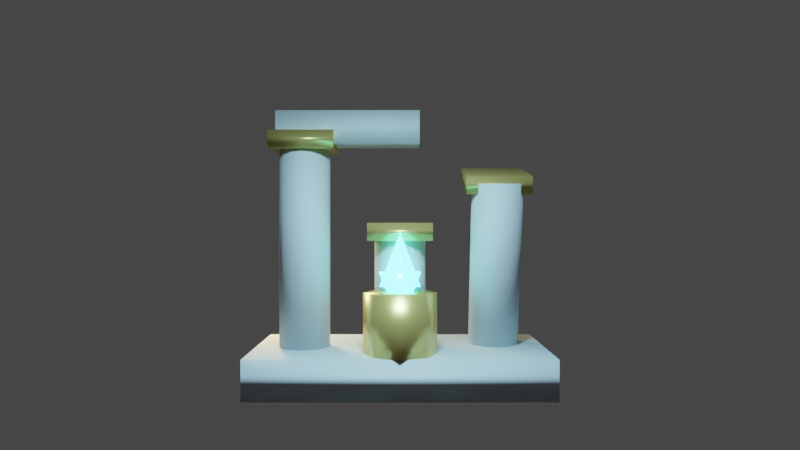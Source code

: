 # Source: 09_ruinas_e_colunas_atlantis.blend  (saved by Blender 4.5.91; exported with 4.5.12 LTS)
import bpy
from mathutils import Matrix  # noqa: F401  (used for matrix-valued properties, if any)

bpy.ops.wm.read_factory_settings(use_empty=True)
scene = bpy.context.scene
scene.name = 'Scene'

# ---- collections
col_collection = bpy.data.collections.new('Collection'); scene.collection.children.link(col_collection)

# ---- materials (node trees are filled in below, after node groups)
mat_mat_ruina_marmore_60 = bpy.data.materials.new('Mat_Ruina_Marmore_60')
mat_mat_ruina_ouro_30 = bpy.data.materials.new('Mat_Ruina_Ouro_30')
mat_mat_ruina_cristal_10 = bpy.data.materials.new('Mat_Ruina_Cristal_10')

# ---- material node trees
mat_mat_ruina_marmore_60.use_nodes = True; mat_mat_ruina_marmore_60.node_tree.nodes.clear()
_N = mat_mat_ruina_marmore_60.node_tree.nodes; _L = mat_mat_ruina_marmore_60.node_tree.links
n0 = _N.new('ShaderNodeBsdfPrincipled'); n0.name = 'Principled BSDF'; n0.location = (-200, 100)
n0.inputs[0].default_value = (0.58, 0.65, 0.7, 1.0)
n0.inputs[1].default_value = 0.1
n0.inputs[2].default_value = 0.75
n1 = _N.new('ShaderNodeOutputMaterial'); n1.name = 'Material Output'; n1.location = (200, 100)
_L.new(n0.outputs[0], n1.inputs[0])
n1.is_active_output = True
mat_mat_ruina_ouro_30.use_nodes = True; mat_mat_ruina_ouro_30.node_tree.nodes.clear()
_N = mat_mat_ruina_ouro_30.node_tree.nodes; _L = mat_mat_ruina_ouro_30.node_tree.links
n0 = _N.new('ShaderNodeBsdfPrincipled'); n0.name = 'Principled BSDF'; n0.location = (-200, 100)
n0.inputs[0].default_value = (0.85, 0.68, 0.22, 1.0)
n0.inputs[1].default_value = 0.7
n0.inputs[2].default_value = 0.35
n1 = _N.new('ShaderNodeOutputMaterial'); n1.name = 'Material Output'; n1.location = (200, 100)
_L.new(n0.outputs[0], n1.inputs[0])
n1.is_active_output = True
mat_mat_ruina_cristal_10.use_nodes = True; mat_mat_ruina_cristal_10.node_tree.nodes.clear()
_N = mat_mat_ruina_cristal_10.node_tree.nodes; _L = mat_mat_ruina_cristal_10.node_tree.links
n0 = _N.new('ShaderNodeBsdfPrincipled'); n0.name = 'Principled BSDF'; n0.location = (-200, 100)
n0.inputs[0].default_value = (0.1, 0.95, 1.0, 0.8)
n0.inputs[1].default_value = 0.2
n0.inputs[2].default_value = 0.1
n0.inputs[27].default_value = (0.1, 0.95, 1.0, 1.0)
n0.inputs[28].default_value = 8.0
n1 = _N.new('ShaderNodeOutputMaterial'); n1.name = 'Material Output'; n1.location = (200, 100)
_L.new(n0.outputs[0], n1.inputs[0])
n1.is_active_output = True

# ---- world
world_world = bpy.data.worlds.new('World'); scene.world = world_world
world_world.use_nodes = True; world_world.node_tree.nodes.clear()
_N = world_world.node_tree.nodes; _L = world_world.node_tree.links
n0 = _N.new('ShaderNodeOutputWorld'); n0.name = 'World Output'; n0.location = (200, 100)
n1 = _N.new('ShaderNodeBackground'); n1.name = 'Background'; n1.location = (-200, 100)
n1.inputs[0].default_value = (0.05088, 0.05088, 0.05088, 1.0)
_L.new(n1.outputs[0], n0.inputs[0])
n0.is_active_output = True
world_world.color = (0.05088, 0.05088, 0.05088)
world_world.sun_shadow_jitter_overblur = 0.0

# ---- cameras
cam_camera_001 = bpy.data.cameras.new('Camera.001')
cam_camera_001.lens = 30.0

# ---- lights
light_area = bpy.data.lights.new('Area', 'AREA')
light_area.color = (0.5, 0.85, 1.0)
light_area.energy = 600.0
light_area.size = 1.0
light_area.size_y = 1.0
light_point = bpy.data.lights.new('Point', 'POINT')
light_point.color = (0.1, 1.0, 0.9)
light_point.energy = 800.0
light_area_001 = bpy.data.lights.new('Area.001', 'AREA')
light_area_001.color = (1.0, 0.8, 0.4)
light_area_001.energy = 650.0
light_area_001.size = 1.0
light_area_001.size_y = 1.0

# ---- meshes
me_cube = bpy.data.meshes.new('Cube')
me_cube.from_pydata([(-0.5, -0.5, -0.5), (-0.5, -0.5, 0.5), (-0.5, 0.5, -0.5), (-0.5, 0.5, 0.5), (0.5, -0.5, -0.5), (0.5, -0.5, 0.5), (0.5, 0.5, -0.5), (0.5, 0.5, 0.5)], [], [(0, 1, 3, 2), (2, 3, 7, 6), (6, 7, 5, 4), (4, 5, 1, 0), (2, 6, 4, 0), (7, 3, 1, 5)])
me_cube.polygons.foreach_set('use_smooth', [True] * 6)
_uv = me_cube.uv_layers.new(name='UVMap')
_uv.uv.foreach_set('vector', [0.375, 0.0, 0.625, 0.0, 0.625, 0.25, 0.375, 0.25, 0.375, 0.25, 0.625, 0.25, 0.625, 0.5, 0.375, 0.5, 0.375, 0.5, 0.625, 0.5, 0.625, 0.75, 0.375, 0.75, 0.375, 0.75, 0.625, 0.75, 0.625, 1.0, 0.375, 1.0, 0.125, 0.5, 0.375, 0.5, 0.375, 0.75, 0.125, 0.75, 0.625, 0.5, 0.875, 0.5, 0.875, 0.75, 0.625, 0.75])
me_cube.materials.append(mat_mat_ruina_marmore_60)
me_cube.update()
me_cylinder = bpy.data.meshes.new('Cylinder')
me_cylinder.from_pydata([(0.0, 0.4, -1.6), (0.0, 0.4, 1.6), (0.1531, 0.3696, -1.6), (0.1531, 0.3696, 1.6), (0.2828, 0.2828, -1.6), (0.2828, 0.2828, 1.6), (0.3696, 0.1531, -1.6), (0.3696, 0.1531, 1.6), (0.4, 0.0, -1.6), (0.4, 0.0, 1.6), (0.3696, -0.1531, -1.6), (0.3696, -0.1531, 1.6), (0.2828, -0.2828, -1.6), (0.2828, -0.2828, 1.6), (0.1531, -0.3696, -1.6), (0.1531, -0.3696, 1.6), (0.0, -0.4, -1.6), (0.0, -0.4, 1.6), (-0.1531, -0.3696, -1.6), (-0.1531, -0.3696, 1.6), (-0.2828, -0.2828, -1.6), (-0.2828, -0.2828, 1.6), (-0.3696, -0.1531, -1.6), (-0.3696, -0.1531, 1.6), (-0.4, 0.0, -1.6), (-0.4, 0.0, 1.6), (-0.3696, 0.1531, -1.6), (-0.3696, 0.1531, 1.6), (-0.2828, 0.2828, -1.6), (-0.2828, 0.2828, 1.6), (-0.1531, 0.3696, -1.6), (-0.1531, 0.3696, 1.6)], [], [(0, 1, 3, 2), (2, 3, 5, 4), (4, 5, 7, 6), (6, 7, 9, 8), (8, 9, 11, 10), (10, 11, 13, 12), (12, 13, 15, 14), (14, 15, 17, 16), (16, 17, 19, 18), (18, 19, 21, 20), (20, 21, 23, 22), (22, 23, 25, 24), (24, 25, 27, 26), (26, 27, 29, 28), (3, 1, 31, 29, 27, 25, 23, 21, 19, 17, 15, 13, 11, 9, 7, 5), (28, 29, 31, 30), (30, 31, 1, 0), (0, 2, 4, 6, 8, 10, 12, 14, 16, 18, 20, 22, 24, 26, 28, 30)])
me_cylinder.polygons.foreach_set('use_smooth', [True] * 18)
_uv = me_cylinder.uv_layers.new(name='UVMap')
_uv.uv.foreach_set('vector', [1.0, 0.5, 1.0, 1.0, 0.9375, 1.0, 0.9375, 0.5, 0.9375, 0.5, 0.9375, 1.0, 0.875, 1.0, 0.875, 0.5, 0.875, 0.5, 0.875, 1.0, 0.8125, 1.0, 0.8125, 0.5, 0.8125, 0.5, 0.8125, 1.0, 0.75, 1.0, 0.75, 0.5, 0.75, 0.5, 0.75, 1.0, 0.6875, 1.0, 0.6875, 0.5, 0.6875, 0.5, 0.6875, 1.0, 0.625, 1.0, 0.625, 0.5, 0.625, 0.5, 0.625, 1.0, 0.5625, 1.0, 0.5625, 0.5, 0.5625, 0.5, 0.5625, 1.0, 0.5, 1.0, 0.5, 0.5, 0.5, 0.5, 0.5, 1.0, 0.4375, 1.0, 0.4375, 0.5, 0.4375, 0.5, 0.4375, 1.0, 0.375, 1.0, 0.375, 0.5, 0.375, 0.5, 0.375, 1.0, 0.3125, 1.0, 0.3125, 0.5, 0.3125, 0.5, 0.3125, 1.0, 0.25, 1.0, 0.25, 0.5, 0.25, 0.5, 0.25, 1.0, 0.1875, 1.0, 0.1875, 0.5, 0.1875, 0.5, 0.1875, 1.0, 0.125, 1.0, 0.125, 0.5, 0.3418, 0.4717, 0.25, 0.49, 0.1582, 0.4717, 0.08029, 0.4197, 0.02827, 0.3418, 0.01, 0.25, 0.02827, 0.1582, 0.08029, 0.08029, 0.1582, 0.02827, 0.25, 0.01, 0.3418, 0.02827, 0.4197, 0.08029, 0.4717, 0.1582, 0.49, 0.25, 0.4717, 0.3418, 0.4197, 0.4197, 0.125, 0.5, 0.125, 1.0, 0.0625, 1.0, 0.0625, 0.5, 0.0625, 0.5, 0.0625, 1.0, 0.0, 1.0, 0.0, 0.5, 0.75, 0.49, 0.8418, 0.4717, 0.9197, 0.4197, 0.9717, 0.3418, 0.99, 0.25, 0.9717, 0.1582, 0.9197, 0.08029, 0.8418, 0.02827, 0.75, 0.01, 0.6582, 0.02827, 0.5803, 0.08029, 0.5283, 0.1582, 0.51, 0.25, 0.5283, 0.3418, 0.5803, 0.4197, 0.6582, 0.4717])
me_cylinder.materials.append(mat_mat_ruina_marmore_60)
me_cylinder.update()
me_cube_001 = bpy.data.meshes.new('Cube.001')
me_cube_001.from_pydata([(-0.45, -0.45, -0.45), (-0.45, -0.45, 0.45), (-0.45, 0.45, -0.45), (-0.45, 0.45, 0.45), (0.45, -0.45, -0.45), (0.45, -0.45, 0.45), (0.45, 0.45, -0.45), (0.45, 0.45, 0.45)], [], [(0, 1, 3, 2), (2, 3, 7, 6), (6, 7, 5, 4), (4, 5, 1, 0), (2, 6, 4, 0), (7, 3, 1, 5)])
me_cube_001.polygons.foreach_set('use_smooth', [True] * 6)
_uv = me_cube_001.uv_layers.new(name='UVMap')
_uv.uv.foreach_set('vector', [0.375, 0.0, 0.625, 0.0, 0.625, 0.25, 0.375, 0.25, 0.375, 0.25, 0.625, 0.25, 0.625, 0.5, 0.375, 0.5, 0.375, 0.5, 0.625, 0.5, 0.625, 0.75, 0.375, 0.75, 0.375, 0.75, 0.625, 0.75, 0.625, 1.0, 0.375, 1.0, 0.125, 0.5, 0.375, 0.5, 0.375, 0.75, 0.125, 0.75, 0.625, 0.5, 0.875, 0.5, 0.875, 0.75, 0.625, 0.75])
me_cube_001.materials.append(mat_mat_ruina_ouro_30)
me_cube_001.update()
me_cylinder_001 = bpy.data.meshes.new('Cylinder.001')
me_cylinder_001.from_pydata([(0.0, 0.4, -0.9), (0.0, 0.4, 0.9), (0.1531, 0.3696, -0.9), (0.1531, 0.3696, 0.9), (0.2828, 0.2828, -0.9), (0.2828, 0.2828, 0.9), (0.3696, 0.1531, -0.9), (0.3696, 0.1531, 0.9), (0.4, 0.0, -0.9), (0.4, 0.0, 0.9), (0.3696, -0.1531, -0.9), (0.3696, -0.1531, 0.9), (0.2828, -0.2828, -0.9), (0.2828, -0.2828, 0.9), (0.1531, -0.3696, -0.9), (0.1531, -0.3696, 0.9), (0.0, -0.4, -0.9), (0.0, -0.4, 0.9), (-0.1531, -0.3696, -0.9), (-0.1531, -0.3696, 0.9), (-0.2828, -0.2828, -0.9), (-0.2828, -0.2828, 0.9), (-0.3696, -0.1531, -0.9), (-0.3696, -0.1531, 0.9), (-0.4, 0.0, -0.9), (-0.4, 0.0, 0.9), (-0.3696, 0.1531, -0.9), (-0.3696, 0.1531, 0.9), (-0.2828, 0.2828, -0.9), (-0.2828, 0.2828, 0.9), (-0.1531, 0.3696, -0.9), (-0.1531, 0.3696, 0.9)], [], [(0, 1, 3, 2), (2, 3, 5, 4), (4, 5, 7, 6), (6, 7, 9, 8), (8, 9, 11, 10), (10, 11, 13, 12), (12, 13, 15, 14), (14, 15, 17, 16), (16, 17, 19, 18), (18, 19, 21, 20), (20, 21, 23, 22), (22, 23, 25, 24), (24, 25, 27, 26), (26, 27, 29, 28), (3, 1, 31, 29, 27, 25, 23, 21, 19, 17, 15, 13, 11, 9, 7, 5), (28, 29, 31, 30), (30, 31, 1, 0), (0, 2, 4, 6, 8, 10, 12, 14, 16, 18, 20, 22, 24, 26, 28, 30)])
me_cylinder_001.polygons.foreach_set('use_smooth', [True] * 18)
_uv = me_cylinder_001.uv_layers.new(name='UVMap')
_uv.uv.foreach_set('vector', [1.0, 0.5, 1.0, 1.0, 0.9375, 1.0, 0.9375, 0.5, 0.9375, 0.5, 0.9375, 1.0, 0.875, 1.0, 0.875, 0.5, 0.875, 0.5, 0.875, 1.0, 0.8125, 1.0, 0.8125, 0.5, 0.8125, 0.5, 0.8125, 1.0, 0.75, 1.0, 0.75, 0.5, 0.75, 0.5, 0.75, 1.0, 0.6875, 1.0, 0.6875, 0.5, 0.6875, 0.5, 0.6875, 1.0, 0.625, 1.0, 0.625, 0.5, 0.625, 0.5, 0.625, 1.0, 0.5625, 1.0, 0.5625, 0.5, 0.5625, 0.5, 0.5625, 1.0, 0.5, 1.0, 0.5, 0.5, 0.5, 0.5, 0.5, 1.0, 0.4375, 1.0, 0.4375, 0.5, 0.4375, 0.5, 0.4375, 1.0, 0.375, 1.0, 0.375, 0.5, 0.375, 0.5, 0.375, 1.0, 0.3125, 1.0, 0.3125, 0.5, 0.3125, 0.5, 0.3125, 1.0, 0.25, 1.0, 0.25, 0.5, 0.25, 0.5, 0.25, 1.0, 0.1875, 1.0, 0.1875, 0.5, 0.1875, 0.5, 0.1875, 1.0, 0.125, 1.0, 0.125, 0.5, 0.3418, 0.4717, 0.25, 0.49, 0.1582, 0.4717, 0.08029, 0.4197, 0.02827, 0.3418, 0.01, 0.25, 0.02827, 0.1582, 0.08029, 0.08029, 0.1582, 0.02827, 0.25, 0.01, 0.3418, 0.02827, 0.4197, 0.08029, 0.4717, 0.1582, 0.49, 0.25, 0.4717, 0.3418, 0.4197, 0.4197, 0.125, 0.5, 0.125, 1.0, 0.0625, 1.0, 0.0625, 0.5, 0.0625, 0.5, 0.0625, 1.0, 0.0, 1.0, 0.0, 0.5, 0.75, 0.49, 0.8418, 0.4717, 0.9197, 0.4197, 0.9717, 0.3418, 0.99, 0.25, 0.9717, 0.1582, 0.9197, 0.08029, 0.8418, 0.02827, 0.75, 0.01, 0.6582, 0.02827, 0.5803, 0.08029, 0.5283, 0.1582, 0.51, 0.25, 0.5283, 0.3418, 0.5803, 0.4197, 0.6582, 0.4717])
me_cylinder_001.materials.append(mat_mat_ruina_marmore_60)
me_cylinder_001.update()
me_cube_002 = bpy.data.meshes.new('Cube.002')
me_cube_002.from_pydata([(-0.45, -0.45, -0.45), (-0.45, -0.45, 0.45), (-0.45, 0.45, -0.45), (-0.45, 0.45, 0.45), (0.45, -0.45, -0.45), (0.45, -0.45, 0.45), (0.45, 0.45, -0.45), (0.45, 0.45, 0.45)], [], [(0, 1, 3, 2), (2, 3, 7, 6), (6, 7, 5, 4), (4, 5, 1, 0), (2, 6, 4, 0), (7, 3, 1, 5)])
me_cube_002.polygons.foreach_set('use_smooth', [True] * 6)
_uv = me_cube_002.uv_layers.new(name='UVMap')
_uv.uv.foreach_set('vector', [0.375, 0.0, 0.625, 0.0, 0.625, 0.25, 0.375, 0.25, 0.375, 0.25, 0.625, 0.25, 0.625, 0.5, 0.375, 0.5, 0.375, 0.5, 0.625, 0.5, 0.625, 0.75, 0.375, 0.75, 0.375, 0.75, 0.625, 0.75, 0.625, 1.0, 0.375, 1.0, 0.125, 0.5, 0.375, 0.5, 0.375, 0.75, 0.125, 0.75, 0.625, 0.5, 0.875, 0.5, 0.875, 0.75, 0.625, 0.75])
me_cube_002.materials.append(mat_mat_ruina_ouro_30)
me_cube_002.update()
me_cylinder_002 = bpy.data.meshes.new('Cylinder.002')
me_cylinder_002.from_pydata([(0.0, 0.4, -1.3), (0.0, 0.4, 1.3), (0.1531, 0.3696, -1.3), (0.1531, 0.3696, 1.3), (0.2828, 0.2828, -1.3), (0.2828, 0.2828, 1.3), (0.3696, 0.1531, -1.3), (0.3696, 0.1531, 1.3), (0.4, 0.0, -1.3), (0.4, 0.0, 1.3), (0.3696, -0.1531, -1.3), (0.3696, -0.1531, 1.3), (0.2828, -0.2828, -1.3), (0.2828, -0.2828, 1.3), (0.1531, -0.3696, -1.3), (0.1531, -0.3696, 1.3), (0.0, -0.4, -1.3), (0.0, -0.4, 1.3), (-0.1531, -0.3696, -1.3), (-0.1531, -0.3696, 1.3), (-0.2828, -0.2828, -1.3), (-0.2828, -0.2828, 1.3), (-0.3696, -0.1531, -1.3), (-0.3696, -0.1531, 1.3), (-0.4, 0.0, -1.3), (-0.4, 0.0, 1.3), (-0.3696, 0.1531, -1.3), (-0.3696, 0.1531, 1.3), (-0.2828, 0.2828, -1.3), (-0.2828, 0.2828, 1.3), (-0.1531, 0.3696, -1.3), (-0.1531, 0.3696, 1.3)], [], [(0, 1, 3, 2), (2, 3, 5, 4), (4, 5, 7, 6), (6, 7, 9, 8), (8, 9, 11, 10), (10, 11, 13, 12), (12, 13, 15, 14), (14, 15, 17, 16), (16, 17, 19, 18), (18, 19, 21, 20), (20, 21, 23, 22), (22, 23, 25, 24), (24, 25, 27, 26), (26, 27, 29, 28), (3, 1, 31, 29, 27, 25, 23, 21, 19, 17, 15, 13, 11, 9, 7, 5), (28, 29, 31, 30), (30, 31, 1, 0), (0, 2, 4, 6, 8, 10, 12, 14, 16, 18, 20, 22, 24, 26, 28, 30)])
me_cylinder_002.polygons.foreach_set('use_smooth', [True] * 18)
_uv = me_cylinder_002.uv_layers.new(name='UVMap')
_uv.uv.foreach_set('vector', [1.0, 0.5, 1.0, 1.0, 0.9375, 1.0, 0.9375, 0.5, 0.9375, 0.5, 0.9375, 1.0, 0.875, 1.0, 0.875, 0.5, 0.875, 0.5, 0.875, 1.0, 0.8125, 1.0, 0.8125, 0.5, 0.8125, 0.5, 0.8125, 1.0, 0.75, 1.0, 0.75, 0.5, 0.75, 0.5, 0.75, 1.0, 0.6875, 1.0, 0.6875, 0.5, 0.6875, 0.5, 0.6875, 1.0, 0.625, 1.0, 0.625, 0.5, 0.625, 0.5, 0.625, 1.0, 0.5625, 1.0, 0.5625, 0.5, 0.5625, 0.5, 0.5625, 1.0, 0.5, 1.0, 0.5, 0.5, 0.5, 0.5, 0.5, 1.0, 0.4375, 1.0, 0.4375, 0.5, 0.4375, 0.5, 0.4375, 1.0, 0.375, 1.0, 0.375, 0.5, 0.375, 0.5, 0.375, 1.0, 0.3125, 1.0, 0.3125, 0.5, 0.3125, 0.5, 0.3125, 1.0, 0.25, 1.0, 0.25, 0.5, 0.25, 0.5, 0.25, 1.0, 0.1875, 1.0, 0.1875, 0.5, 0.1875, 0.5, 0.1875, 1.0, 0.125, 1.0, 0.125, 0.5, 0.3418, 0.4717, 0.25, 0.49, 0.1582, 0.4717, 0.08029, 0.4197, 0.02827, 0.3418, 0.01, 0.25, 0.02827, 0.1582, 0.08029, 0.08029, 0.1582, 0.02827, 0.25, 0.01, 0.3418, 0.02827, 0.4197, 0.08029, 0.4717, 0.1582, 0.49, 0.25, 0.4717, 0.3418, 0.4197, 0.4197, 0.125, 0.5, 0.125, 1.0, 0.0625, 1.0, 0.0625, 0.5, 0.0625, 0.5, 0.0625, 1.0, 0.0, 1.0, 0.0, 0.5, 0.75, 0.49, 0.8418, 0.4717, 0.9197, 0.4197, 0.9717, 0.3418, 0.99, 0.25, 0.9717, 0.1582, 0.9197, 0.08029, 0.8418, 0.02827, 0.75, 0.01, 0.6582, 0.02827, 0.5803, 0.08029, 0.5283, 0.1582, 0.51, 0.25, 0.5283, 0.3418, 0.5803, 0.4197, 0.6582, 0.4717])
me_cylinder_002.materials.append(mat_mat_ruina_marmore_60)
me_cylinder_002.update()
me_cube_003 = bpy.data.meshes.new('Cube.003')
me_cube_003.from_pydata([(-0.45, -0.45, -0.45), (-0.45, -0.45, 0.45), (-0.45, 0.45, -0.45), (-0.45, 0.45, 0.45), (0.45, -0.45, -0.45), (0.45, -0.45, 0.45), (0.45, 0.45, -0.45), (0.45, 0.45, 0.45)], [], [(0, 1, 3, 2), (2, 3, 7, 6), (6, 7, 5, 4), (4, 5, 1, 0), (2, 6, 4, 0), (7, 3, 1, 5)])
me_cube_003.polygons.foreach_set('use_smooth', [True] * 6)
_uv = me_cube_003.uv_layers.new(name='UVMap')
_uv.uv.foreach_set('vector', [0.375, 0.0, 0.625, 0.0, 0.625, 0.25, 0.375, 0.25, 0.375, 0.25, 0.625, 0.25, 0.625, 0.5, 0.375, 0.5, 0.375, 0.5, 0.625, 0.5, 0.625, 0.75, 0.375, 0.75, 0.375, 0.75, 0.625, 0.75, 0.625, 1.0, 0.375, 1.0, 0.125, 0.5, 0.375, 0.5, 0.375, 0.75, 0.125, 0.75, 0.625, 0.5, 0.875, 0.5, 0.875, 0.75, 0.625, 0.75])
me_cube_003.materials.append(mat_mat_ruina_ouro_30)
me_cube_003.update()
me_cube_004 = bpy.data.meshes.new('Cube.004')
me_cube_004.from_pydata([(-0.5, -0.5, -0.5), (-0.5, -0.5, 0.5), (-0.5, 0.5, -0.5), (-0.5, 0.5, 0.5), (0.5, -0.5, -0.5), (0.5, -0.5, 0.5), (0.5, 0.5, -0.5), (0.5, 0.5, 0.5)], [], [(0, 1, 3, 2), (2, 3, 7, 6), (6, 7, 5, 4), (4, 5, 1, 0), (2, 6, 4, 0), (7, 3, 1, 5)])
me_cube_004.polygons.foreach_set('use_smooth', [True] * 6)
_uv = me_cube_004.uv_layers.new(name='UVMap')
_uv.uv.foreach_set('vector', [0.375, 0.0, 0.625, 0.0, 0.625, 0.25, 0.375, 0.25, 0.375, 0.25, 0.625, 0.25, 0.625, 0.5, 0.375, 0.5, 0.375, 0.5, 0.625, 0.5, 0.625, 0.75, 0.375, 0.75, 0.375, 0.75, 0.625, 0.75, 0.625, 1.0, 0.375, 1.0, 0.125, 0.5, 0.375, 0.5, 0.375, 0.75, 0.125, 0.75, 0.625, 0.5, 0.875, 0.5, 0.875, 0.75, 0.625, 0.75])
me_cube_004.materials.append(mat_mat_ruina_marmore_60)
me_cube_004.update()
me_cylinder_003 = bpy.data.meshes.new('Cylinder.003')
me_cylinder_003.from_pydata([(0.0, 0.55, -0.45), (0.0, 0.55, 0.45), (0.3889, 0.3889, -0.45), (0.3889, 0.3889, 0.45), (0.55, 0.0, -0.45), (0.55, 0.0, 0.45), (0.3889, -0.3889, -0.45), (0.3889, -0.3889, 0.45), (0.0, -0.55, -0.45), (0.0, -0.55, 0.45), (-0.3889, -0.3889, -0.45), (-0.3889, -0.3889, 0.45), (-0.55, 0.0, -0.45), (-0.55, 0.0, 0.45), (-0.3889, 0.3889, -0.45), (-0.3889, 0.3889, 0.45)], [], [(0, 1, 3, 2), (2, 3, 5, 4), (4, 5, 7, 6), (6, 7, 9, 8), (8, 9, 11, 10), (10, 11, 13, 12), (3, 1, 15, 13, 11, 9, 7, 5), (12, 13, 15, 14), (14, 15, 1, 0), (0, 2, 4, 6, 8, 10, 12, 14)])
me_cylinder_003.polygons.foreach_set('use_smooth', [True] * 10)
_uv = me_cylinder_003.uv_layers.new(name='UVMap')
_uv.uv.foreach_set('vector', [1.0, 0.5, 1.0, 1.0, 0.875, 1.0, 0.875, 0.5, 0.875, 0.5, 0.875, 1.0, 0.75, 1.0, 0.75, 0.5, 0.75, 0.5, 0.75, 1.0, 0.625, 1.0, 0.625, 0.5, 0.625, 0.5, 0.625, 1.0, 0.5, 1.0, 0.5, 0.5, 0.5, 0.5, 0.5, 1.0, 0.375, 1.0, 0.375, 0.5, 0.375, 0.5, 0.375, 1.0, 0.25, 1.0, 0.25, 0.5, 0.4197, 0.4197, 0.25, 0.49, 0.08029, 0.4197, 0.01, 0.25, 0.08029, 0.08029, 0.25, 0.01, 0.4197, 0.08029, 0.49, 0.25, 0.25, 0.5, 0.25, 1.0, 0.125, 1.0, 0.125, 0.5, 0.125, 0.5, 0.125, 1.0, 0.0, 1.0, 0.0, 0.5, 0.75, 0.49, 0.9197, 0.4197, 0.99, 0.25, 0.9197, 0.08029, 0.75, 0.01, 0.5803, 0.08029, 0.51, 0.25, 0.5803, 0.4197])
me_cylinder_003.materials.append(mat_mat_ruina_ouro_30)
me_cylinder_003.update()
me_cone = bpy.data.meshes.new('Cone')
me_cone.from_pydata([(0.0, 0.35, -0.4), (0.3031, 0.175, -0.4), (0.3031, -0.175, -0.4), (0.0, -0.35, -0.4), (-0.3031, -0.175, -0.4), (-0.3031, 0.175, -0.4), (0.0, 0.0, 0.4)], [], [(0, 6, 1), (1, 6, 2), (2, 6, 3), (3, 6, 4), (0, 1, 2, 3, 4, 5), (4, 6, 5), (5, 6, 0)])
me_cone.polygons.foreach_set('use_smooth', [True] * 7)
_uv = me_cone.uv_layers.new(name='UVMap')
_uv.uv.foreach_set('vector', [0.25, 0.49, 0.25, 0.25, 0.4578, 0.37, 0.4578, 0.37, 0.25, 0.25, 0.4578, 0.13, 0.4578, 0.13, 0.25, 0.25, 0.25, 0.01, 0.25, 0.01, 0.25, 0.25, 0.04215, 0.13, 0.75, 0.49, 0.9578, 0.37, 0.9578, 0.13, 0.75, 0.01, 0.5422, 0.13, 0.5422, 0.37, 0.04215, 0.13, 0.25, 0.25, 0.04215, 0.37, 0.04215, 0.37, 0.25, 0.25, 0.25, 0.49])
me_cone.materials.append(mat_mat_ruina_cristal_10)
me_cone.update()
me_cone_001 = bpy.data.meshes.new('Cone.001')
me_cone_001.from_pydata([(0.0, 0.35, -0.4), (0.3031, 0.175, -0.4), (0.3031, -0.175, -0.4), (0.0, -0.35, -0.4), (-0.3031, -0.175, -0.4), (-0.3031, 0.175, -0.4), (0.0, 0.0, 0.4)], [], [(0, 6, 1), (1, 6, 2), (2, 6, 3), (3, 6, 4), (0, 1, 2, 3, 4, 5), (4, 6, 5), (5, 6, 0)])
me_cone_001.polygons.foreach_set('use_smooth', [True] * 7)
_uv = me_cone_001.uv_layers.new(name='UVMap')
_uv.uv.foreach_set('vector', [0.25, 0.49, 0.25, 0.25, 0.4578, 0.37, 0.4578, 0.37, 0.25, 0.25, 0.4578, 0.13, 0.4578, 0.13, 0.25, 0.25, 0.25, 0.01, 0.25, 0.01, 0.25, 0.25, 0.04215, 0.13, 0.75, 0.49, 0.9578, 0.37, 0.9578, 0.13, 0.75, 0.01, 0.5422, 0.13, 0.5422, 0.37, 0.04215, 0.13, 0.25, 0.25, 0.04215, 0.37, 0.04215, 0.37, 0.25, 0.25, 0.25, 0.49])
me_cone_001.materials.append(mat_mat_ruina_cristal_10)
me_cone_001.update()

# ---- objects
ob_ruinas_atlantis_root = bpy.data.objects.new('Ruinas_Atlantis_Root', None)
ob_cube = bpy.data.objects.new('Cube', me_cube)
ob_cylinder = bpy.data.objects.new('Cylinder', me_cylinder)
ob_cube_001 = bpy.data.objects.new('Cube.001', me_cube_001)
ob_cylinder_001 = bpy.data.objects.new('Cylinder.001', me_cylinder_001)
ob_cube_002 = bpy.data.objects.new('Cube.002', me_cube_002)
ob_cylinder_002 = bpy.data.objects.new('Cylinder.002', me_cylinder_002)
ob_cube_003 = bpy.data.objects.new('Cube.003', me_cube_003)
ob_cube_004 = bpy.data.objects.new('Cube.004', me_cube_004)
ob_cylinder_003 = bpy.data.objects.new('Cylinder.003', me_cylinder_003)
ob_cone = bpy.data.objects.new('Cone', me_cone)
ob_cone_001 = bpy.data.objects.new('Cone.001', me_cone_001)
ob_camera = bpy.data.objects.new('Camera', cam_camera_001)
ob_area = bpy.data.objects.new('Area', light_area)
ob_point = bpy.data.objects.new('Point', light_point)
ob_area_001 = bpy.data.objects.new('Area.001', light_area_001)

# ---- transforms, parenting, visibility, modifiers, constraints
ob_ruinas_atlantis_root.location = (0.0, 0.0, 0.0)
ob_cube.parent = ob_ruinas_atlantis_root
ob_cube.location = (0.0, 0.0, 0.3)
ob_cube.scale = (4.5, 2.2, 0.6)
ob_cylinder.parent = ob_ruinas_atlantis_root
ob_cylinder.location = (-1.5, 0.0, 2.2)
ob_cube_001.parent = ob_ruinas_atlantis_root
ob_cube_001.location = (-1.5, 0.0, 3.8)
ob_cube_001.scale = (1.1, 1.1, 0.3)
ob_cylinder_001.parent = ob_ruinas_atlantis_root
ob_cylinder_001.location = (0.0, 0.0, 1.5)
ob_cube_002.parent = ob_ruinas_atlantis_root
ob_cube_002.location = (0.0, 0.0, 2.4)
ob_cube_002.scale = (1.1, 1.1, 0.3)
ob_cylinder_002.parent = ob_ruinas_atlantis_root
ob_cylinder_002.location = (1.5, 0.0, 1.9)
ob_cylinder_002.rotation_euler = (0.2094, 0.0, 0.0)
ob_cube_003.parent = ob_ruinas_atlantis_root
ob_cube_003.location = (1.5, 0.0, 3.2)
ob_cube_003.rotation_euler = (0.2094, 0.0, 0.0)
ob_cube_003.scale = (1.1, 1.1, 0.3)
ob_cube_004.parent = ob_ruinas_atlantis_root
ob_cube_004.location = (-0.8, 0.0, 4.0)
ob_cube_004.scale = (2.2, 0.7, 0.5)
ob_cylinder_003.parent = ob_ruinas_atlantis_root
ob_cylinder_003.location = (0.0, -0.6, 1.05)
ob_cone.parent = ob_ruinas_atlantis_root
ob_cone.location = (0.0, -0.6, 2.0)
ob_cone_001.parent = ob_ruinas_atlantis_root
ob_cone_001.location = (0.0, -0.6, 1.4)
ob_cone_001.rotation_euler = (3.142, 0.0, 0.0)
ob_camera.location = (0.0, -10.5, 2.5)
ob_camera.rotation_euler = (1.571, 0.0, 0.0)
ob_area.location = (0.0, -4.0, 5.0)
ob_point.location = (0.0, -0.6, 2.2)
ob_area_001.location = (-3.0, 3.5, 3.0)

# ---- collection membership
scene.collection.objects.link(ob_ruinas_atlantis_root)
col_collection.objects.link(ob_cube)
col_collection.objects.link(ob_cylinder)
col_collection.objects.link(ob_cube_001)
col_collection.objects.link(ob_cylinder_001)
col_collection.objects.link(ob_cube_002)
col_collection.objects.link(ob_cylinder_002)
col_collection.objects.link(ob_cube_003)
col_collection.objects.link(ob_cube_004)
col_collection.objects.link(ob_cylinder_003)
col_collection.objects.link(ob_cone)
col_collection.objects.link(ob_cone_001)
col_collection.objects.link(ob_camera)
col_collection.objects.link(ob_area)
col_collection.objects.link(ob_point)
col_collection.objects.link(ob_area_001)

# ---- scene / render settings (as saved in the file)
scene.camera = ob_camera
scene.frame_start = 1; scene.frame_end = 250; scene.frame_set(1)
scene.render.engine = 'BLENDER_EEVEE_NEXT'
scene.render.film_transparent = True
scene.eevee.taa_render_samples = 16
scene.view_settings.look = 'Medium High Contrast'
scene.view_settings.view_transform = 'Filmic'
bpy.context.view_layer.update()
